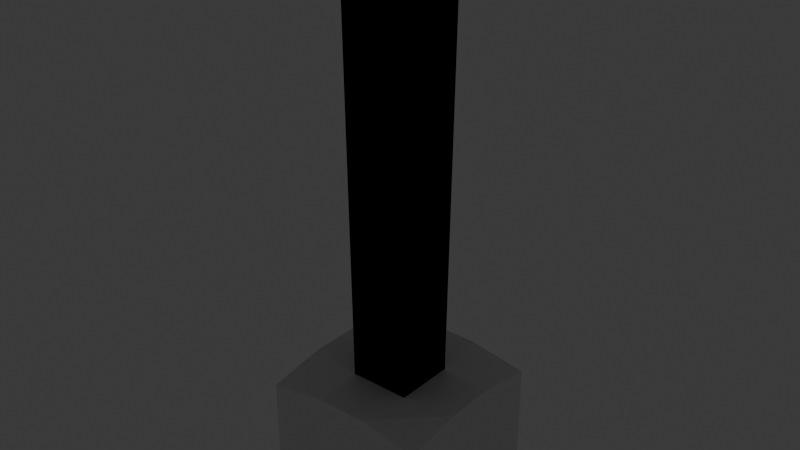 # Source: player_hub.blend  (saved by Blender 4.1.24; exported with 4.5.12 LTS)
import bpy
from mathutils import Matrix  # noqa: F401  (used for matrix-valued properties, if any)

bpy.ops.wm.read_factory_settings(use_empty=True)
scene = bpy.context.scene
scene.name = 'Scene'

# ---- collections
col_collection = bpy.data.collections.new('Collection'); scene.collection.children.link(col_collection)

# ---- materials (node trees are filled in below, after node groups)
mat_material = bpy.data.materials.new('Material')
mat_material.use_transparent_shadow = False
mat_hole = bpy.data.materials.new('Hole')
mat_hole.use_transparent_shadow = False
mat_hole.diffuse_color = (0.003539, 0.003539, 0.003539, 1.0)
mat_light = bpy.data.materials.new('Light')
mat_light.alpha_threshold = 0.0
mat_light.use_transparent_shadow = False
mat_light.roughness = 0.5
mat_light.line_color = (0.0, 0.0, 0.0, 1.0)
mat_light2 = bpy.data.materials.new('Light2')
mat_light2.use_transparent_shadow = False

# ---- node groups
ng_geometry_nodes = bpy.data.node_groups.new('Geometry Nodes', 'GeometryNodeTree')
_s = ng_geometry_nodes.interface.new_socket(name='Geometry', in_out='OUTPUT', socket_type='NodeSocketGeometry')
_s = ng_geometry_nodes.interface.new_socket(name='Geometry', in_out='INPUT', socket_type='NodeSocketGeometry')
_s = ng_geometry_nodes.interface.new_socket(name='Object', in_out='INPUT', socket_type='NodeSocketObject')
ng_geometry_nodes.is_modifier = True
_N = ng_geometry_nodes.nodes; _L = ng_geometry_nodes.links
n0 = _N.new('NodeGroupInput'); n0.name = 'Group Input'; n0.location = (-560, 0)
n1 = _N.new('NodeGroupOutput'); n1.name = 'Group Output'; n1.location = (380, 0)
n2 = _N.new('GeometryNodeObjectInfo'); n2.name = 'Object Info'; n2.location = (-300, 0)
n3 = _N.new('GeometryNodeExtrudeMesh'); n3.name = 'Extrude Mesh'; n3.location = (-20, -120)
n3.inputs[3].default_value = -4.0
n3.inputs[4].default_value = False
n4 = _N.new('GeometryNodeJoinGeometry'); n4.name = 'Join Geometry'; n4.location = (180, 0)
_L.new(n0.outputs[1], n2.inputs[0])
_L.new(n2.outputs[4], n3.inputs[0])
_L.new(n2.outputs[4], n4.inputs[0])
_L.new(n3.outputs[0], n4.inputs[0])
_L.new(n4.outputs[0], n1.inputs[0])
n1.is_active_output = True

# ---- material node trees
mat_material.use_nodes = True; mat_material.node_tree.nodes.clear()
_N = mat_material.node_tree.nodes; _L = mat_material.node_tree.links
n0 = _N.new('ShaderNodeBsdfPrincipled'); n0.name = 'Principled BSDF'; n0.location = (10, 300)
n1 = _N.new('ShaderNodeOutputMaterial'); n1.name = 'Material Output'; n1.location = (300, 300)
_L.new(n0.outputs[0], n1.inputs[0])
n1.is_active_output = True
mat_hole.use_nodes = True; mat_hole.node_tree.nodes.clear()
_N = mat_hole.node_tree.nodes; _L = mat_hole.node_tree.links
n0 = _N.new('ShaderNodeBsdfPrincipled'); n0.name = 'Principled BSDF'; n0.location = (10, 300)
n0.inputs[0].default_value = (0.0, 0.0, 0.0, 1.0)
n0.inputs[2].default_value = 1.0
n0.inputs[13].default_value = 0.0
n1 = _N.new('ShaderNodeOutputMaterial'); n1.name = 'Material Output'; n1.location = (300, 300)
_L.new(n0.outputs[0], n1.inputs[0])
n1.is_active_output = True
mat_light.use_nodes = True; mat_light.node_tree.nodes.clear()
_N = mat_light.node_tree.nodes; _L = mat_light.node_tree.links
n0 = _N.new('ShaderNodeOutputMaterial'); n0.name = 'Material Output'; n0.location = (300, 300)
n1 = _N.new('ShaderNodeBsdfPrincipled'); n1.name = 'Principled BSDF'; n1.location = (10, 300)
n1.inputs[0].default_value = (1.0, 1.0, 1.0, 1.0)
n1.inputs[3].default_value = 1.45
n1.inputs[28].default_value = 10.0
_L.new(n1.outputs[0], n0.inputs[0])
n0.is_active_output = True
mat_light2.use_nodes = True; mat_light2.node_tree.nodes.clear()
_N = mat_light2.node_tree.nodes; _L = mat_light2.node_tree.links
n0 = _N.new('ShaderNodeBsdfPrincipled'); n0.name = 'Principled BSDF'; n0.location = (10, 300)
n0.inputs[0].default_value = (0.04431, 0.04431, 0.04431, 1.0)
n1 = _N.new('ShaderNodeOutputMaterial'); n1.name = 'Material Output'; n1.location = (300, 300)
_L.new(n0.outputs[0], n1.inputs[0])
n1.is_active_output = True

# ---- world
world_world = bpy.data.worlds.new('World'); scene.world = world_world
world_world.use_nodes = True; world_world.node_tree.nodes.clear()
_N = world_world.node_tree.nodes; _L = world_world.node_tree.links
n0 = _N.new('ShaderNodeOutputWorld'); n0.name = 'World Output'; n0.location = (300, 300)
n1 = _N.new('ShaderNodeBackground'); n1.name = 'Background'; n1.location = (10, 300)
n1.inputs[0].default_value = (0.05088, 0.05088, 0.05088, 1.0)
_L.new(n1.outputs[0], n0.inputs[0])
n0.is_active_output = True
world_world.color = (0.05088, 0.05088, 0.05088)
world_world.use_sun_shadow = False
world_world.sun_shadow_jitter_overblur = 0.0

# ---- meshes
me_cube_001 = bpy.data.meshes.new('Cube.001')
me_cube_001.from_pydata([(-10.0, -10.0, 0.0), (-10.0, -10.0, 12.0), (-10.0, 10.0, 0.0), (-10.0, 10.0, 12.0), (10.0, -10.0, 0.0), (10.0, -10.0, 12.0), (10.0, 10.0, 12.0), (-10.0, 0.0, 0.0), (0.0, -10.0, 0.0), (10.0, 0.0, 0.0), (10.0, 10.0, 0.0), (0.0, 10.0, 0.0), (-10.0, -3.333, 12.0), (-10.0, 3.333, 12.0), (-3.333, 10.0, 12.0), (3.333, 10.0, 12.0), (10.0, 3.333, 12.0), (10.0, -3.333, 12.0), (3.333, -10.0, 12.0), (-3.333, -10.0, 12.0), (3.333, 3.333, 12.0), (-3.333, 3.333, 12.0), (3.333, -3.333, 12.0), (-3.333, -3.333, 12.0), (3.333, 3.333, 72.0), (-3.333, 3.333, 72.0), (3.333, -3.333, 72.0), (-3.333, -3.333, 72.0)], [], [(0, 7, 2, 3, 13, 12, 1), (2, 11, 10, 6, 15, 14, 3), (10, 9, 4, 5, 17, 16, 6), (4, 8, 0, 1, 19, 18, 5), (23, 19, 1, 12), (8, 4, 9, 10, 11, 2, 7, 0), (14, 21, 13, 3), (21, 23, 12, 13), (6, 16, 20, 15), (15, 20, 21, 14), (16, 17, 22, 20), (20, 22, 26, 24), (17, 5, 18, 22), (22, 18, 19, 23), (24, 26, 27, 25), (21, 20, 24, 25), (23, 21, 25, 27), (22, 23, 27, 26)])
me_cube_001.polygons.foreach_set('material_index', [0, 0, 0, 0, 0, 0, 0, 0, 0, 0, 0, 1, 0, 0, 0, 1, 1, 1])
_uv = me_cube_001.uv_layers.new(name='UVMap')
_uv.uv.foreach_set('vector', [0.7273, 1.156e-08, 0.7273, 0.2273, 0.7273, 0.4545, 0.4545, 0.4545, 0.4545, 0.303, 0.4545, 0.1515, 0.4545, -9.032e-09, 0.7273, 0.4545, 0.7273, 0.6818, 0.7273, 0.9091, 0.4545, 0.9091, 0.4545, 0.7576, 0.4545, 0.6061, 0.4545, 0.4545, 1.0, 1.047e-08, 1.0, 0.2273, 1.0, 0.4545, 0.7273, 0.4545, 0.7273, 0.303, 0.7273, 0.1515, 0.7273, -1.012e-08, 1.0, 0.4545, 1.0, 0.6818, 1.0, 0.9091, 0.7273, 0.9091, 0.7273, 0.7576, 0.7273, 0.6061, 0.7273, 0.4545, 0.303, 0.6061, 0.303, 0.4545, 0.4545, 0.4545, 0.4545, 0.6061, 0.2273, 1.987e-08, 0.4545, 3.974e-08, 0.4545, 0.2273, 0.7273, 0.9091, 0.2273, 0.4545, 3.611e-09, 0.4545, 2.348e-08, 0.2273, 4.335e-08, 3.79e-15, 0.303, 0.9091, 0.303, 0.7576, 0.4545, 0.7576, 0.4545, 0.9091, 0.303, 0.7576, 0.303, 0.6061, 0.4545, 0.6061, 0.4545, 0.7576, 7.222e-09, 0.9091, 2.047e-08, 0.7576, 0.1515, 0.7576, 0.1515, 0.9091, 0.1515, 0.9091, 0.1515, 0.7576, 0.303, 0.7576, 0.303, 0.9091, 2.047e-08, 0.7576, 3.371e-08, 0.6061, 0.1515, 0.6061, 0.1515, 0.7576, 0.1515, 0.7576, 0.1515, 0.6061, 0.1515, 0.6061, 0.1515, 0.7576, 3.371e-08, 0.6061, 4.696e-08, 0.4545, 0.1515, 0.4545, 0.1515, 0.6061, 0.1515, 0.6061, 0.1515, 0.4545, 0.303, 0.4545, 0.303, 0.6061, 0.1515, 0.7576, 0.1515, 0.6061, 0.303, 0.6061, 0.303, 0.7576, 0.303, 0.7576, 0.1515, 0.7576, 0.1515, 0.7576, 0.303, 0.7576, 0.303, 0.6061, 0.303, 0.7576, 0.303, 0.7576, 0.303, 0.6061, 0.1515, 0.6061, 0.303, 0.6061, 0.303, 0.6061, 0.1515, 0.6061])
me_cube_001.materials.append(mat_material)
me_cube_001.materials.append(mat_hole)
me_cube_001.update()
me_cylinder = bpy.data.meshes.new('Cylinder')
me_cylinder.from_pydata([(-7.451e-09, 0.0553, -2.5), (0.0, 0.1815, -2.383), (-2.794e-09, 0.1445, -2.466), (-3.725e-09, 0.0553, 2.5), (0.0, 0.1815, 2.383), (-9.313e-10, 0.1445, 2.466), (0.0391, 0.0391, -2.5), (0.1283, 0.1283, -2.383), (0.1022, 0.1022, -2.466), (0.0391, 0.0391, 2.5), (0.1283, 0.1283, 2.383), (0.1022, 0.1022, 2.466), (0.0553, -9.313e-08, -2.5), (0.1815, -8.442e-08, -2.383), (0.1445, -8.941e-08, -2.466), (0.0553, 1.155e-07, 2.5), (0.1815, 1.088e-07, 2.383), (0.1445, 1.136e-07, 2.466), (0.0391, -0.0391, -2.5), (0.1283, -0.1283, -2.383), (0.1022, -0.1022, -2.466), (0.0391, -0.0391, 2.5), (0.1283, -0.1283, 2.383), (0.1022, -0.1022, 2.466), (-3.725e-09, -0.0553, -2.5), (0.0, -0.1815, -2.383), (-9.313e-10, -0.1445, -2.466), (3.725e-09, -0.0553, 2.5), (0.0, -0.1815, 2.383), (9.313e-10, -0.1445, 2.466), (-0.0391, -0.0391, -2.5), (-0.1283, -0.1283, -2.383), (-0.1022, -0.1022, -2.466), (-0.0391, -0.0391, 2.5), (-0.1283, -0.1283, 2.383), (-0.1022, -0.1022, 2.466), (-0.0553, -8.568e-08, -2.5), (-0.1815, -8.442e-08, -2.383), (-0.1445, -8.754e-08, -2.466), (-0.0553, 1.08e-07, 2.5), (-0.1815, 1.088e-07, 2.383), (-0.1445, 1.108e-07, 2.466), (-0.0391, 0.0391, -2.5), (-0.1283, 0.1283, -2.383), (-0.1022, 0.1022, -2.466), (-0.0391, 0.0391, 2.5), (-0.1283, 0.1283, 2.383), (-0.1022, 0.1022, 2.466), (1.523e-07, 0.1525, -2.233), (1.523e-07, 0.1525, 2.233), (0.1078, 0.1078, 2.233), (0.1078, 0.1078, -2.233), (-0.1078, 0.1078, -2.233), (-0.1078, 0.1078, 2.233), (0.1525, 2.581e-07, 2.233), (0.1525, 6.709e-08, -2.233), (0.1078, -0.1078, 2.233), (0.1078, -0.1078, -2.233), (1.523e-07, -0.1525, 2.233), (1.523e-07, -0.1525, -2.233), (-0.1078, -0.1078, 2.233), (-0.1078, -0.1078, -2.233), (-0.1525, 2.581e-07, 2.233), (-0.1525, 6.709e-08, -2.233)], [], [(53, 46, 4, 49), (54, 16, 22, 56), (56, 22, 28, 58), (58, 28, 34, 60), (60, 34, 40, 62), (62, 40, 46, 53), (50, 10, 16, 54), (9, 3, 45, 39, 33, 27, 21, 15), (49, 4, 10, 50), (1, 7, 8, 2), (2, 8, 6, 0), (10, 4, 5, 11), (11, 5, 3, 9), (7, 13, 14, 8), (8, 14, 12, 6), (16, 10, 11, 17), (17, 11, 9, 15), (13, 19, 20, 14), (14, 20, 18, 12), (22, 16, 17, 23), (23, 17, 15, 21), (19, 25, 26, 20), (20, 26, 24, 18), (28, 22, 23, 29), (29, 23, 21, 27), (25, 31, 32, 26), (26, 32, 30, 24), (34, 28, 29, 35), (35, 29, 27, 33), (31, 37, 38, 32), (32, 38, 36, 30), (40, 34, 35, 41), (41, 35, 33, 39), (37, 43, 44, 38), (38, 44, 42, 36), (46, 40, 41, 47), (47, 41, 39, 45), (43, 1, 2, 44), (44, 2, 0, 42), (4, 46, 47, 5), (5, 47, 45, 3), (0, 6, 12, 18, 24, 30, 36, 42), (1, 48, 51, 7), (48, 49, 50, 51), (7, 51, 55, 13), (51, 50, 54, 55), (37, 63, 52, 43), (63, 62, 53, 52), (31, 61, 63, 37), (61, 60, 62, 63), (25, 59, 61, 31), (59, 58, 60, 61), (19, 57, 59, 25), (57, 56, 58, 59), (13, 55, 57, 19), (55, 54, 56, 57), (43, 52, 48, 1), (52, 53, 49, 48)])
me_cylinder.polygons.foreach_set('use_smooth', [1, 1, 1, 1, 1, 1, 1, 1, 1, 1, 1, 1, 1, 1, 1, 1, 1, 1, 1, 1, 1, 1, 1, 1, 1, 1, 1, 1, 1, 1, 1, 1, 1, 1, 1, 1, 1, 1, 1, 1, 1, 1, 1, 0, 1, 0, 1, 0, 1, 0, 1, 0, 1, 0, 1, 0, 1, 0])
me_cylinder.polygons.foreach_set('material_index', [1, 1, 1, 1, 1, 1, 1, 1, 1, 1, 1, 1, 1, 1, 1, 1, 1, 1, 1, 1, 1, 1, 1, 1, 1, 1, 1, 1, 1, 1, 1, 1, 1, 1, 1, 1, 1, 1, 1, 1, 1, 1, 1, 0, 1, 0, 1, 0, 1, 0, 1, 0, 1, 0, 1, 0, 1, 0])
_uv = me_cylinder.uv_layers.new(name='UVMap')
_uv.uv.foreach_set('vector', [0.125, 0.8294, 0.125, 0.9883, 0.0, 0.9883, 0.0, 0.8294, 0.75, 0.8294, 0.75, 0.9883, 0.625, 0.9883, 0.625, 0.8294, 0.625, 0.8294, 0.625, 0.9883, 0.5, 0.9883, 0.5, 0.8294, 0.5, 0.8294, 0.5, 0.9883, 0.375, 0.9883, 0.375, 0.8294, 0.375, 0.8294, 0.375, 0.9883, 0.25, 0.9883, 0.25, 0.8294, 0.25, 0.8294, 0.25, 0.9883, 0.125, 0.9883, 0.125, 0.8294, 0.875, 0.8294, 0.875, 0.9883, 0.75, 0.9883, 0.75, 0.8294, 0.3017, 0.3017, 0.25, 0.3231, 0.1983, 0.3017, 0.1769, 0.25, 0.1983, 0.1983, 0.25, 0.1769, 0.3017, 0.1983, 0.3231, 0.25, 1.0, 0.8294, 1.0, 0.9883, 0.875, 0.9883, 0.875, 0.8294, 1.0, 0.5117, 0.875, 0.5117, 0.8877, 0.5, 0.9873, 0.5, 0.7673, 0.4828, 0.9024, 0.4269, 0.8017, 0.3017, 0.75, 0.3231, 0.875, 0.9883, 1.0, 0.9883, 0.9873, 1.0, 0.8877, 1.0, 0.4024, 0.4269, 0.2673, 0.4828, 0.25, 0.3231, 0.3017, 0.3017, 0.875, 0.5117, 0.75, 0.5117, 0.7627, 0.5, 0.8623, 0.5, 0.9269, 0.4024, 0.9828, 0.2673, 0.8231, 0.25, 0.8017, 0.3017, 0.75, 0.9883, 0.875, 0.9883, 0.8623, 1.0, 0.7627, 1.0, 0.4828, 0.2673, 0.4269, 0.4024, 0.3017, 0.3017, 0.3231, 0.25, 0.75, 0.5117, 0.625, 0.5117, 0.6377, 0.5, 0.7373, 0.5, 0.9828, 0.2327, 0.9269, 0.09757, 0.8017, 0.1983, 0.8231, 0.25, 0.625, 0.9883, 0.75, 0.9883, 0.7373, 1.0, 0.6377, 1.0, 0.4269, 0.09757, 0.4828, 0.2327, 0.3231, 0.25, 0.3017, 0.1983, 0.625, 0.5117, 0.5, 0.5117, 0.5127, 0.5, 0.6123, 0.5, 0.9024, 0.07314, 0.7673, 0.01716, 0.75, 0.1769, 0.8017, 0.1983, 0.5, 0.9883, 0.625, 0.9883, 0.6123, 1.0, 0.5127, 1.0, 0.2673, 0.01716, 0.4024, 0.07314, 0.3017, 0.1983, 0.25, 0.1769, 0.5, 0.5117, 0.375, 0.5117, 0.3877, 0.5, 0.4873, 0.5, 0.7327, 0.01716, 0.5976, 0.07314, 0.6983, 0.1983, 0.75, 0.1769, 0.375, 0.9883, 0.5, 0.9883, 0.4873, 1.0, 0.3877, 1.0, 0.09757, 0.07314, 0.2327, 0.01716, 0.25, 0.1769, 0.1983, 0.1983, 0.375, 0.5117, 0.25, 0.5117, 0.2627, 0.5, 0.3623, 0.5, 0.5731, 0.09757, 0.5172, 0.2327, 0.6769, 0.25, 0.6983, 0.1983, 0.25, 0.9883, 0.375, 0.9883, 0.3623, 1.0, 0.2627, 1.0, 0.01716, 0.2327, 0.07314, 0.09757, 0.1983, 0.1983, 0.1769, 0.25, 0.25, 0.5117, 0.125, 0.5117, 0.1377, 0.5, 0.2373, 0.5, 0.5172, 0.2673, 0.5731, 0.4024, 0.6983, 0.3017, 0.6769, 0.25, 0.125, 0.9883, 0.25, 0.9883, 0.2373, 1.0, 0.1377, 1.0, 0.07314, 0.4024, 0.01716, 0.2673, 0.1769, 0.25, 0.1983, 0.3017, 0.125, 0.5117, 0.0, 0.5117, 0.01273, 0.5, 0.1123, 0.5, 0.5976, 0.4269, 0.7327, 0.4828, 0.75, 0.3231, 0.6983, 0.3017, 0.0, 0.9883, 0.125, 0.9883, 0.1123, 1.0, 0.01273, 1.0, 0.2327, 0.4828, 0.09757, 0.4269, 0.1983, 0.3017, 0.25, 0.3231, 0.75, 0.3231, 0.8017, 0.3017, 0.8231, 0.25, 0.8017, 0.1983, 0.75, 0.1769, 0.6983, 0.1983, 0.6769, 0.25, 0.6983, 0.3017, 1.0, 0.5117, 1.0, 0.6706, 0.875, 0.6706, 0.875, 0.5117, 1.0, 0.6706, 1.0, 0.8294, 0.875, 0.8294, 0.875, 0.6706, 0.875, 0.5117, 0.875, 0.6706, 0.75, 0.6706, 0.75, 0.5117, 0.875, 0.6706, 0.875, 0.8294, 0.75, 0.8294, 0.75, 0.6706, 0.25, 0.5117, 0.25, 0.6706, 0.125, 0.6706, 0.125, 0.5117, 0.25, 0.6706, 0.25, 0.8294, 0.125, 0.8294, 0.125, 0.6706, 0.375, 0.5117, 0.375, 0.6706, 0.25, 0.6706, 0.25, 0.5117, 0.375, 0.6706, 0.375, 0.8294, 0.25, 0.8294, 0.25, 0.6706, 0.5, 0.5117, 0.5, 0.6706, 0.375, 0.6706, 0.375, 0.5117, 0.5, 0.6706, 0.5, 0.8294, 0.375, 0.8294, 0.375, 0.6706, 0.625, 0.5117, 0.625, 0.6706, 0.5, 0.6706, 0.5, 0.5117, 0.625, 0.6706, 0.625, 0.8294, 0.5, 0.8294, 0.5, 0.6706, 0.75, 0.5117, 0.75, 0.6706, 0.625, 0.6706, 0.625, 0.5117, 0.75, 0.6706, 0.75, 0.8294, 0.625, 0.8294, 0.625, 0.6706, 0.125, 0.5117, 0.125, 0.6706, 0.0, 0.6706, 0.0, 0.5117, 0.125, 0.6706, 0.125, 0.8294, 0.0, 0.8294, 0.0, 0.6706])
me_cylinder.materials.append(mat_light)
me_cylinder.materials.append(mat_light2)
me_cylinder.update()
me_cube = bpy.data.meshes.new('Cube')
me_cube.from_pydata([(-1.0, -1.0, -1.0), (-1.0, -1.0, 1.0), (-1.0, 1.0, -1.0), (-1.0, 1.0, 1.0), (1.0, -1.0, -1.0), (1.0, -1.0, 1.0), (1.0, 1.0, -1.0), (1.0, 1.0, 1.0)], [], [(0, 1, 3, 2), (2, 3, 7, 6), (6, 7, 5, 4), (4, 5, 1, 0), (2, 6, 4, 0), (7, 3, 1, 5)])
_uv = me_cube.uv_layers.new(name='UVMap')
_uv.uv.foreach_set('vector', [0.375, 0.0, 0.625, 0.0, 0.625, 0.25, 0.375, 0.25, 0.375, 0.25, 0.625, 0.25, 0.625, 0.5, 0.375, 0.5, 0.375, 0.5, 0.625, 0.5, 0.625, 0.75, 0.375, 0.75, 0.375, 0.75, 0.625, 0.75, 0.625, 1.0, 0.375, 1.0, 0.125, 0.5, 0.375, 0.5, 0.375, 0.75, 0.125, 0.75, 0.625, 0.5, 0.875, 0.5, 0.875, 0.75, 0.625, 0.75])
me_cube.update()

# ---- objects
ob_room = bpy.data.objects.new('Room', me_cube_001)
ob_light = bpy.data.objects.new('Light', me_cylinder)
ob_cube_colonly = bpy.data.objects.new('Cube-colonly', me_cube)

# ---- transforms, parenting, visibility, modifiers, constraints
ob_room.location = (0.0, 0.0, 0.0)
ob_light.location = (10.0, 0.0, 11.0)
ob_light.rotation_euler = (1.571, -0.0, 0.0)
_m = ob_light.modifiers.new('Mirror', 'MIRROR')
_m.mirror_object = ob_room
ob_cube_colonly.location = (0.0, 0.0, 0.0)
_m = ob_cube_colonly.modifiers.new('GeometryNodes', 'NODES')
_m.node_group = ng_geometry_nodes
_gi = [s.identifier for s in ng_geometry_nodes.interface.items_tree if s.item_type == 'SOCKET' and s.in_out == 'INPUT']
_m[_gi[1]] = ob_room  # Object

# ---- collection membership
col_collection.objects.link(ob_room)
col_collection.objects.link(ob_light)
col_collection.objects.link(ob_cube_colonly)

# ---- scene / render settings (as saved in the file)
scene.frame_start = 1; scene.frame_end = 250; scene.frame_set(1)
scene.render.engine = 'BLENDER_EEVEE_NEXT'
scene.cycles.sampling_pattern = 'TABULATED_SOBOL'
scene.eevee.ray_tracing_options.trace_max_roughness = 0.0
bpy.context.view_layer.update()

# ---- added for rendering (the .blend has no active camera): camera
cam_auto = bpy.data.cameras.new('AutoCamera')
cam_auto.lens = 50.0
cam_auto.sensor_width = 36.0
cam_auto.clip_end = 1341.66
ob_auto_camera = bpy.data.objects.new('AutoCamera', cam_auto)
scene.collection.objects.link(ob_auto_camera)
ob_auto_camera.location = (76.4479, -91.7375, 96.825)
ob_auto_camera.rotation_euler = (1.09748, -7.21219e-08, 0.694738)
scene.camera = ob_auto_camera
bpy.context.view_layer.update()
